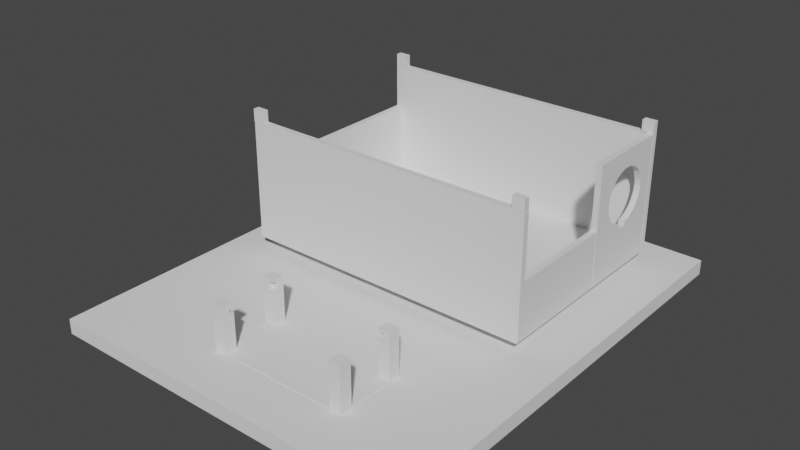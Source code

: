 # Source: NanoAndBreadBoardHolder.blend  (saved by Blender 3.3.6; exported with 4.5.12 LTS)
import bpy
from mathutils import Matrix  # noqa: F401  (used for matrix-valued properties, if any)

bpy.ops.wm.read_factory_settings(use_empty=True)
scene = bpy.context.scene
scene.name = 'Scene'

# ---- collections
col_collection = bpy.data.collections.new('Collection'); scene.collection.children.link(col_collection)

# ---- world
world_world = bpy.data.worlds.new('World'); scene.world = world_world
world_world.use_nodes = True; world_world.node_tree.nodes.clear()
_N = world_world.node_tree.nodes; _L = world_world.node_tree.links
n0 = _N.new('ShaderNodeOutputWorld'); n0.name = 'World Output'; n0.location = (300, 300)
n1 = _N.new('ShaderNodeBackground'); n1.name = 'Background'; n1.location = (10, 300)
n1.inputs[0].default_value = (0.05088, 0.05088, 0.05088, 1.0)
_L.new(n1.outputs[0], n0.inputs[0])
n0.is_active_output = True
world_world.color = (0.05088, 0.05088, 0.05088)
world_world.use_sun_shadow = False
world_world.sun_shadow_jitter_overblur = 0.0

# ---- meshes
me_basic_mount_arduino_nano_002 = bpy.data.meshes.new('Basic mount Arduino Nano.002')
me_basic_mount_arduino_nano_002.from_pydata([(-20.81, 11.5, 6.394), (-20.81, 7.5, -8.606), (-20.81, 7.5, 6.394), (26.19, -11.5, -10.61), (26.19, 11.5, -10.61), (26.19, 7.5, -8.606), (26.19, -7.5, -8.606), (-16.81, -7.5, 6.394), (-20.81, -7.5, 6.394), (-16.81, -11.5, 6.394), (26.19, -11.5, 6.394), (26.19, -7.5, 6.394), (-20.81, -11.5, 6.394), (26.19, 11.5, 6.394), (26.19, 7.5, 6.394), (22.19, 11.5, -8.606), (-20.81, 11.5, -10.61), (-16.81, 11.5, -8.606), (-16.81, 7.5, -8.606), (-13.81, 5.003, -8.606), (-16.81, 5.003, -8.606), (24.19, 9.003, 5.547), (22.19, 9.003, 5.547), (22.19, 9.003, 3.042), (24.19, 9.003, 3.042), (-20.81, 5.003, -10.61), (-13.81, 5.003, -10.61), (-16.81, -5.002, -8.606), (-16.81, -7.5, -8.606), (-13.81, -5.002, -8.606), (-16.81, -11.5, -8.606), (24.19, 7.5, 3.042), (22.19, 7.5, 3.042), (-20.81, -5.002, -10.61), (-13.81, -5.002, -10.61), (24.19, 7.5, 5.547), (22.19, 7.5, 5.547), (22.19, -7.5, -8.606), (22.19, 7.5, -8.606), (22.19, -11.5, -8.606), (-16.81, -9.002, 3.042), (-16.81, -9.002, 5.547), (-20.81, -11.5, -10.61), (22.19, 7.5, 6.394), (22.19, 11.5, 6.394), (-16.81, 11.5, 6.394), (-16.81, 7.5, 6.394), (-18.81, -7.5, 3.042), (-16.81, -7.5, 3.042), (-20.81, -7.5, -8.606), (-16.81, -7.5, 5.547), (-18.81, -7.5, 5.547), (-20.81, 5.003, -8.606), (-18.81, -9.002, 5.547), (-18.81, -9.002, 3.042), (22.19, -7.5, 3.042), (24.19, -7.5, 3.042), (-20.81, -5.002, -8.606), (22.19, -7.5, 6.394), (24.19, -7.5, 5.547), (22.19, -7.5, 5.547), (22.19, -9.002, 5.547), (24.19, -9.002, 5.547), (24.19, -9.002, 3.042), (22.19, -9.002, 3.042), (-16.81, 7.5, 3.042), (-18.81, 7.5, 3.042), (-18.81, 7.5, 5.547), (-16.81, 7.5, 5.547), (-16.81, 9.003, 3.042), (22.19, -11.5, 6.394), (-16.81, 9.003, 5.547), (-18.81, 9.003, 5.547), (-18.81, 9.003, 3.042)], [], [(0, 1, 2), (3, 4, 5), (3, 5, 6), (7, 8, 9), (10, 3, 6), (10, 6, 11), (9, 8, 12), (4, 13, 5), (14, 5, 13), (15, 16, 17), (4, 15, 13), (17, 18, 19), (20, 19, 18), (21, 22, 23), (21, 23, 24), (20, 25, 26), (20, 26, 19), (27, 28, 29), (30, 29, 28), (31, 24, 23), (31, 23, 32), (33, 27, 34), (29, 34, 27), (22, 21, 35), (22, 35, 36), (15, 17, 19), (37, 38, 29), (30, 39, 29), (39, 37, 29), (19, 29, 38), (15, 19, 38), (34, 29, 19), (34, 19, 26), (35, 21, 24), (35, 24, 31), (25, 16, 26), (15, 38, 23), (32, 23, 38), (40, 41, 9), (33, 34, 42), (26, 4, 34), (16, 4, 26), (36, 43, 22), (44, 22, 43), (0, 2, 45), (46, 45, 2), (30, 42, 39), (47, 48, 28), (47, 28, 49), (42, 30, 12), (9, 12, 30), (7, 50, 51), (7, 51, 8), (49, 8, 47), (51, 47, 8), (52, 25, 20), (53, 41, 40), (53, 40, 54), (55, 56, 37), (27, 33, 57), (54, 40, 48), (54, 48, 47), (58, 59, 60), (50, 41, 53), (50, 53, 51), (1, 52, 18), (20, 18, 52), (37, 56, 6), (11, 6, 56), (11, 56, 59), (11, 59, 58), (51, 53, 54), (51, 54, 47), (61, 62, 63), (61, 63, 64), (28, 27, 57), (28, 57, 49), (65, 66, 18), (64, 63, 56), (64, 56, 55), (46, 67, 68), (59, 62, 61), (59, 61, 60), (9, 30, 40), (30, 28, 40), (48, 40, 28), (63, 62, 59), (63, 59, 56), (50, 7, 41), (9, 41, 7), (31, 32, 38), (17, 45, 69), (43, 36, 35), (11, 58, 70), (11, 70, 10), (5, 14, 31), (38, 5, 31), (35, 31, 14), (43, 35, 14), (65, 18, 69), (18, 17, 69), (43, 14, 44), (13, 44, 14), (44, 13, 15), (4, 3, 34), (42, 34, 3), (46, 68, 71), (71, 69, 45), (46, 71, 45), (42, 3, 39), (25, 1, 16), (52, 1, 25), (0, 16, 1), (16, 15, 4), (42, 49, 33), (12, 49, 42), (57, 33, 49), (8, 49, 12), (6, 5, 38), (6, 38, 37), (39, 10, 70), (18, 66, 1), (2, 1, 66), (2, 66, 67), (2, 67, 46), (10, 39, 3), (17, 16, 0), (45, 17, 0), (71, 72, 73), (71, 73, 69), (65, 69, 73), (65, 73, 66), (72, 71, 68), (72, 68, 67), (73, 72, 67), (73, 67, 66), (70, 61, 64), (70, 64, 39), (55, 37, 64), (37, 39, 64), (58, 60, 61), (58, 61, 70), (15, 23, 44), (22, 44, 23)])
me_basic_mount_arduino_nano_002.update()
me_din_box_nov19 = bpy.data.meshes.new('DIN-box_nov19')
me_din_box_nov19.from_pydata([(52.93, 97.39, -24.46), (52.93, 95.39, -24.46), (52.93, 95.39, -0.004612), (52.93, 97.39, -0.004612), (121.1, 95.39, -0.004611), (121.1, 97.39, -0.004611), (121.1, 95.39, -24.46), (121.1, 97.39, -24.46), (52.0, -0.06116, -24.46), (52.0, -2.061, -24.46), (52.0, -2.061, -6.207), (52.0, -0.06116, -6.207), (92.0, -2.061, -6.207), (92.0, -0.06116, -6.207), (92.0, -2.061, -24.46), (92.0, -0.06116, -24.46), (53.95, -2.283, 15.0), (51.95, -2.283, 15.0), (51.95, -2.283, -24.45), (53.95, -2.283, -24.45), (51.95, 97.3, -24.45), (53.95, 97.3, -24.45), (51.95, 97.3, 15.0), (53.95, 97.3, 15.0), (122.2, -2.195, 15.02), (120.2, -2.195, 15.02), (120.2, -2.195, -24.43), (122.2, -2.195, -24.43), (120.2, 97.39, -24.43), (122.2, 97.39, -24.43), (120.2, 97.39, 15.02), (122.2, 97.39, 15.02), (91.1, -0.1327, 15.0), (91.1, -2.133, 15.0), (121.1, -2.133, 15.0), (121.1, -0.1327, 15.0), (121.1, -2.133, -24.45), (121.1, -0.1327, -24.45), (91.1, -2.133, -24.45), (91.1, -0.1327, -24.45), (107.5, -0.1327, -9.801), (107.5, -0.1327, -9.108), (107.9, -0.1327, -9.072), (107.9, -0.1327, 9.072), (106.1, -0.1327, 9.25), (109.6, -0.1327, 8.546), (109.6, -0.1327, -8.546), (111.2, -0.1327, -7.691), (111.2, -0.1327, 7.691), (112.6, -0.1327, 6.541), (112.6, -0.1327, -6.541), (113.8, -0.1327, -5.139), (113.8, -0.1327, 5.139), (114.6, -0.1327, 3.54), (114.6, -0.1327, -3.54), (115.2, -0.1327, -1.805), (115.2, -0.1327, 1.805), (115.4, -0.1327, -4.043e-07), (107.5, -2.133, -9.801), (107.5, -2.133, -10.4), (104.5, -2.133, -10.4), (104.5, -2.133, -9.096), (104.3, -2.133, -9.072), (106.1, -2.133, 9.25), (104.3, -2.133, 9.072), (102.6, -2.133, -8.546), (101.0, -2.133, -7.691), (102.6, -2.133, 8.546), (101.0, -2.133, 7.691), (99.56, -2.133, -6.541), (99.56, -2.133, 6.541), (98.41, -2.133, 5.139), (98.41, -2.133, -5.139), (97.56, -2.133, -3.54), (97.56, -2.133, 3.54), (97.03, -2.133, 1.805), (97.03, -2.133, -1.805), (96.85, -2.133, 3.418e-06), (104.3, -0.1327, -9.072), (104.5, -0.1327, -9.096), (99.56, -0.1327, -6.541), (101.0, -0.1327, -7.691), (102.6, -0.1327, -8.546), (107.9, -2.133, 9.072), (107.9, -2.133, -9.072), (109.6, -2.133, -8.546), (111.2, -2.133, -7.691), (112.6, -2.133, -6.541), (115.4, -2.133, -4.043e-07), (115.2, -2.133, 1.805), (97.03, -0.1327, 1.805), (96.85, -0.1327, 3.418e-06), (111.2, -2.133, 7.691), (109.6, -2.133, 8.546), (97.03, -0.1327, -1.805), (114.6, -2.133, 3.54), (113.8, -2.133, -5.139), (98.41, -0.1327, 5.139), (97.56, -0.1327, 3.54), (114.6, -2.133, -3.54), (98.41, -0.1327, -5.139), (113.8, -2.133, 5.139), (112.6, -2.133, 6.541), (104.5, -0.1327, -10.4), (107.5, -0.1327, -10.4), (104.3, -0.1327, 9.072), (102.6, -0.1327, 8.546), (101.0, -0.1327, 7.691), (99.56, -0.1327, 6.541), (97.56, -0.1327, -3.54), (115.2, -2.133, -1.805), (107.5, -2.133, -9.108), (121.9, -2.047, -24.98), (121.9, -2.047, -22.98), (51.93, -2.047, -22.98), (51.93, -2.047, -24.98), (51.93, 97.54, -22.98), (51.93, 97.54, -24.98), (121.9, 97.54, -22.98), (121.9, 97.54, -24.98), (51.9, 93.4, 14.91), (51.9, 93.4, 18.91), (51.9, 97.4, 18.91), (51.9, 97.4, 14.91), (53.9, 97.4, 18.91), (53.9, 97.4, 14.91), (53.9, 93.4, 18.91), (53.9, 93.4, 14.91), (120.2, 93.4, 14.91), (120.2, 93.4, 18.91), (120.2, 97.4, 18.91), (120.2, 97.4, 14.91), (122.2, 97.4, 18.91), (122.2, 97.4, 14.91), (122.2, 93.4, 18.91), (122.2, 93.4, 14.91), (51.9, -2.182, 14.91), (51.9, -2.182, 18.91), (51.9, 1.818, 18.91), (51.9, 1.818, 14.91), (53.9, 1.818, 18.91), (53.9, 1.818, 14.91), (53.9, -2.182, 18.91), (53.9, -2.182, 14.91), (120.2, -2.182, 14.91), (120.2, -2.182, 18.91), (120.2, 1.818, 18.91), (120.2, 1.818, 14.91), (122.2, 1.818, 18.91), (122.2, 1.818, 14.91), (122.2, -2.182, 18.91), (122.2, -2.182, 14.91)], [], [(0, 1, 2), (2, 3, 0), (3, 2, 4), (4, 5, 3), (5, 4, 6), (6, 7, 5), (1, 0, 7), (7, 6, 1), (7, 0, 3), (3, 5, 7), (4, 2, 1), (1, 6, 4), (8, 9, 10), (10, 11, 8), (11, 10, 12), (12, 13, 11), (13, 12, 14), (14, 15, 13), (15, 14, 9), (9, 8, 15), (11, 13, 15), (15, 8, 11), (12, 10, 9), (9, 14, 12), (16, 17, 18), (18, 19, 16), (19, 18, 20), (20, 21, 19), (21, 20, 22), (22, 23, 21), (23, 22, 17), (17, 16, 23), (19, 21, 23), (23, 16, 19), (20, 18, 17), (17, 22, 20), (24, 25, 26), (26, 27, 24), (27, 26, 28), (28, 29, 27), (29, 28, 30), (30, 31, 29), (31, 30, 25), (25, 24, 31), (27, 29, 31), (31, 24, 27), (28, 26, 25), (25, 30, 28), (32, 33, 34), (34, 35, 32), (35, 34, 36), (36, 37, 35), (37, 36, 38), (38, 39, 37), (39, 38, 33), (33, 32, 39), (37, 40, 41), (37, 41, 42), (43, 44, 35), (45, 43, 35), (37, 42, 46), (37, 46, 47), (48, 45, 35), (49, 48, 35), (37, 47, 50), (37, 50, 51), (52, 49, 35), (53, 52, 35), (37, 51, 54), (37, 54, 55), (56, 53, 35), (37, 55, 57), (57, 56, 35), (35, 37, 57), (36, 58, 59), (60, 61, 62), (36, 59, 60), (63, 34, 33), (64, 63, 33), (38, 36, 60), (60, 62, 65), (60, 65, 66), (67, 64, 33), (68, 67, 33), (38, 60, 66), (38, 66, 69), (70, 68, 33), (71, 70, 33), (38, 69, 72), (38, 72, 73), (74, 71, 33), (75, 74, 33), (33, 38, 73), (33, 73, 76), (77, 75, 33), (76, 77, 33), (78, 62, 61), (61, 79, 78), (80, 69, 66), (66, 81, 80), (81, 66, 65), (65, 82, 81), (43, 83, 63), (63, 44, 43), (42, 84, 85), (85, 46, 42), (47, 86, 87), (87, 50, 47), (57, 88, 89), (89, 56, 57), (90, 75, 77), (77, 91, 90), (48, 92, 93), (93, 45, 48), (91, 77, 76), (76, 94, 91), (56, 89, 95), (95, 53, 56), (50, 87, 96), (96, 51, 50), (97, 71, 74), (74, 98, 97), (51, 96, 99), (99, 54, 51), (100, 72, 69), (69, 80, 100), (52, 101, 102), (102, 49, 52), (45, 93, 83), (83, 43, 45), (78, 79, 103), (104, 40, 37), (82, 78, 103), (103, 104, 37), (32, 35, 44), (32, 44, 105), (103, 37, 39), (81, 82, 103), (81, 103, 39), (32, 105, 106), (32, 106, 107), (80, 81, 39), (100, 80, 39), (32, 107, 108), (32, 108, 97), (109, 100, 39), (94, 109, 39), (32, 97, 98), (32, 98, 90), (94, 39, 32), (32, 90, 91), (91, 94, 32), (109, 73, 72), (72, 100, 109), (108, 70, 71), (71, 97, 108), (106, 67, 68), (68, 107, 106), (55, 110, 88), (88, 57, 55), (46, 85, 86), (86, 47, 46), (44, 63, 64), (64, 105, 44), (82, 65, 62), (62, 78, 82), (98, 74, 75), (75, 90, 98), (53, 95, 101), (101, 52, 53), (54, 99, 110), (110, 55, 54), (94, 76, 73), (73, 109, 94), (105, 64, 67), (67, 106, 105), (49, 102, 92), (92, 48, 49), (34, 63, 83), (34, 83, 93), (111, 58, 36), (84, 111, 36), (34, 93, 92), (34, 92, 102), (85, 84, 36), (86, 85, 36), (34, 102, 101), (34, 101, 95), (87, 86, 36), (96, 87, 36), (34, 95, 89), (34, 89, 88), (99, 96, 36), (34, 88, 110), (110, 99, 36), (34, 110, 36), (107, 68, 70), (70, 108, 107), (41, 111, 84), (84, 42, 41), (40, 104, 59), (58, 111, 41), (40, 59, 58), (58, 41, 40), (103, 60, 59), (59, 104, 103), (60, 103, 79), (79, 61, 60), (112, 113, 114), (114, 115, 112), (115, 114, 116), (116, 117, 115), (117, 116, 118), (118, 119, 117), (119, 118, 113), (113, 112, 119), (115, 117, 119), (119, 112, 115), (116, 114, 113), (113, 118, 116), (120, 121, 122), (122, 123, 120), (123, 122, 124), (124, 125, 123), (125, 124, 126), (126, 127, 125), (127, 126, 121), (121, 120, 127), (123, 125, 127), (127, 120, 123), (124, 122, 121), (121, 126, 124), (128, 129, 130), (130, 131, 128), (131, 130, 132), (132, 133, 131), (133, 132, 134), (134, 135, 133), (135, 134, 129), (129, 128, 135), (131, 133, 135), (135, 128, 131), (132, 130, 129), (129, 134, 132), (136, 137, 138), (138, 139, 136), (139, 138, 140), (140, 141, 139), (141, 140, 142), (142, 143, 141), (143, 142, 137), (137, 136, 143), (139, 141, 143), (143, 136, 139), (140, 138, 137), (137, 142, 140), (144, 145, 146), (146, 147, 144), (147, 146, 148), (148, 149, 147), (149, 148, 150), (150, 151, 149), (151, 150, 145), (145, 144, 151), (147, 149, 151), (151, 144, 147), (148, 146, 145), (145, 150, 148)])
me_din_box_nov19.update()
me_cube_001 = bpy.data.meshes.new('Cube.001')
me_cube_001.from_pydata([(-203.3, -182.4, -7.629e-06), (-203.3, -182.4, 7.629e-06), (-203.3, 182.4, -7.629e-06), (-203.3, 182.4, 7.629e-06), (203.3, -182.4, -7.629e-06), (203.3, -182.4, 7.629e-06), (203.3, 182.4, -7.629e-06), (203.3, 182.4, 7.629e-06)], [], [(0, 1, 3, 2), (2, 3, 7, 6), (6, 7, 5, 4), (4, 5, 1, 0), (2, 6, 4, 0), (7, 3, 1, 5)])
_uv = me_cube_001.uv_layers.new(name='UVMap')
_uv.uv.foreach_set('vector', [0.375, 0.0, 0.625, 0.0, 0.625, 0.25, 0.375, 0.25, 0.375, 0.25, 0.625, 0.25, 0.625, 0.5, 0.375, 0.5, 0.375, 0.5, 0.625, 0.5, 0.625, 0.75, 0.375, 0.75, 0.375, 0.75, 0.625, 0.75, 0.625, 1.0, 0.375, 1.0, 0.125, 0.5, 0.375, 0.5, 0.375, 0.75, 0.125, 0.75, 0.625, 0.5, 0.875, 0.5, 0.875, 0.75, 0.625, 0.75])
me_cube_001.update()

# ---- objects
ob_basic_mount_arduino_nano = bpy.data.objects.new('Basic mount Arduino Nano', me_basic_mount_arduino_nano_002)
ob_din_box_nov19 = bpy.data.objects.new('DIN-box_nov19', me_din_box_nov19)
ob_cube = bpy.data.objects.new('Cube', me_cube_001)

# ---- transforms, parenting, visibility, modifiers, constraints
ob_basic_mount_arduino_nano.location = (0.0, -17.1, 9.09)
ob_din_box_nov19.location = (43.41, -30.72, 29.76)
ob_din_box_nov19.rotation_euler = (0.0, 0.0, 1.571)
ob_cube.location = (-3.1, 29.87, -2.22)
ob_cube.scale = (0.3075, 0.4112, 3.277e+05)

# ---- collection membership
col_collection.objects.link(ob_basic_mount_arduino_nano)
col_collection.objects.link(ob_din_box_nov19)
col_collection.objects.link(ob_cube)

# ---- scene / render settings (as saved in the file)
scene.frame_start = 1; scene.frame_end = 250; scene.frame_set(1)
scene.render.engine = 'BLENDER_EEVEE_NEXT'
scene.cycles.sampling_pattern = 'TABULATED_SOBOL'
scene.cycles.use_light_tree = False
scene.view_settings.view_transform = 'Filmic'
bpy.context.view_layer.update()

# ---- added for rendering (the .blend has no active camera and no usable light): camera, sun
cam_auto = bpy.data.cameras.new('AutoCamera')
cam_auto.lens = 50.0
cam_auto.sensor_width = 36.0
cam_auto.clip_end = 3286.89
ob_auto_camera = bpy.data.objects.new('AutoCamera', cam_auto)
scene.collection.objects.link(ob_auto_camera)
ob_auto_camera.location = (184.188, -194.876, 171.806)
ob_auto_camera.rotation_euler = (1.09748, -7.21219e-08, 0.694738)
scene.camera = ob_auto_camera
light_auto_sun = bpy.data.lights.new('AutoSun', 'SUN')
light_auto_sun.energy = 3.0
light_auto_sun.angle = 0.0523599
ob_auto_sun = bpy.data.objects.new('AutoSun', light_auto_sun)
scene.collection.objects.link(ob_auto_sun)
ob_auto_sun.rotation_euler = (0.872665, 0.174533, 0.523599)
bpy.context.view_layer.update()
